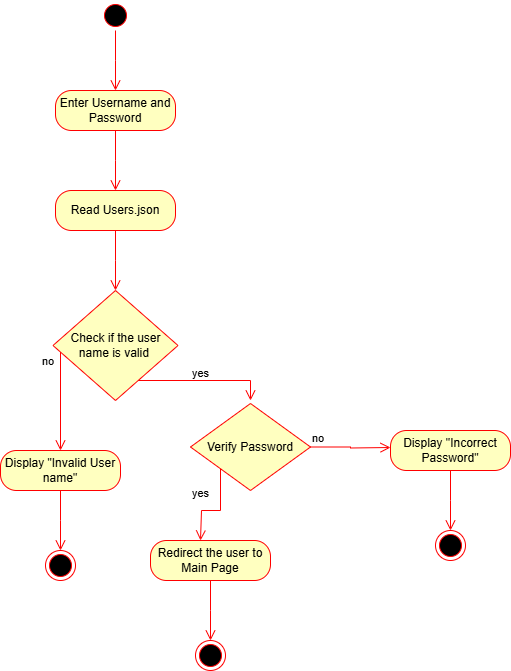

The diagram above was exported from draw.io. Its source (the exported page's mxGraphModel, read from the mxfile embedded in the PNG):
<mxGraphModel dx="1026" dy="1327" grid="1" gridSize="10" guides="1" tooltips="1" connect="1" arrows="1" fold="1" page="1" pageScale="1" pageWidth="1169" pageHeight="826" background="none" math="0" shadow="0">
  <root>
    <mxCell id="0" />
    <mxCell id="1" parent="0" />
    <mxCell id="OEBCsw3zoqJyRXgsEcHy-41" value="" style="ellipse;html=1;shape=startState;fillColor=#000000;strokeColor=#ff0000;" vertex="1" parent="1">
      <mxGeometry x="400" y="-10" width="30" height="30" as="geometry" />
    </mxCell>
    <mxCell id="OEBCsw3zoqJyRXgsEcHy-42" value="" style="edgeStyle=orthogonalEdgeStyle;html=1;verticalAlign=bottom;endArrow=open;endSize=8;strokeColor=#ff0000;rounded=0;" edge="1" source="OEBCsw3zoqJyRXgsEcHy-41" parent="1">
      <mxGeometry relative="1" as="geometry">
        <mxPoint x="415" y="80" as="targetPoint" />
      </mxGeometry>
    </mxCell>
    <mxCell id="OEBCsw3zoqJyRXgsEcHy-43" value="Enter Username and Password" style="rounded=1;whiteSpace=wrap;html=1;arcSize=40;fontColor=#000000;fillColor=#ffffc0;strokeColor=#ff0000;" vertex="1" parent="1">
      <mxGeometry x="355" y="80" width="120" height="40" as="geometry" />
    </mxCell>
    <mxCell id="OEBCsw3zoqJyRXgsEcHy-44" value="" style="edgeStyle=orthogonalEdgeStyle;html=1;verticalAlign=bottom;endArrow=open;endSize=8;strokeColor=#ff0000;rounded=0;" edge="1" source="OEBCsw3zoqJyRXgsEcHy-43" parent="1">
      <mxGeometry relative="1" as="geometry">
        <mxPoint x="415" y="180" as="targetPoint" />
      </mxGeometry>
    </mxCell>
    <mxCell id="OEBCsw3zoqJyRXgsEcHy-45" value="Read Users.json" style="rounded=1;whiteSpace=wrap;html=1;arcSize=40;fontColor=#000000;fillColor=#ffffc0;strokeColor=#ff0000;" vertex="1" parent="1">
      <mxGeometry x="355" y="180" width="120" height="40" as="geometry" />
    </mxCell>
    <mxCell id="OEBCsw3zoqJyRXgsEcHy-46" value="" style="edgeStyle=orthogonalEdgeStyle;html=1;verticalAlign=bottom;endArrow=open;endSize=8;strokeColor=#ff0000;rounded=0;" edge="1" source="OEBCsw3zoqJyRXgsEcHy-45" parent="1">
      <mxGeometry relative="1" as="geometry">
        <mxPoint x="415" y="280" as="targetPoint" />
      </mxGeometry>
    </mxCell>
    <mxCell id="OEBCsw3zoqJyRXgsEcHy-47" value="Check if the user name is valid&amp;nbsp;" style="rhombus;whiteSpace=wrap;html=1;fontColor=#000000;fillColor=#ffffc0;strokeColor=#ff0000;" vertex="1" parent="1">
      <mxGeometry x="352.5" y="280" width="125" height="110" as="geometry" />
    </mxCell>
    <mxCell id="OEBCsw3zoqJyRXgsEcHy-48" value="no" style="edgeStyle=orthogonalEdgeStyle;html=1;align=left;verticalAlign=bottom;endArrow=open;endSize=8;strokeColor=#ff0000;rounded=0;" edge="1" source="OEBCsw3zoqJyRXgsEcHy-47" parent="1">
      <mxGeometry x="-1" y="98" relative="1" as="geometry">
        <mxPoint x="550" y="390" as="targetPoint" />
        <mxPoint x="480" y="370" as="sourcePoint" />
        <Array as="points">
          <mxPoint x="550" y="370" />
        </Array>
        <mxPoint x="-98" y="88" as="offset" />
      </mxGeometry>
    </mxCell>
    <mxCell id="OEBCsw3zoqJyRXgsEcHy-49" value="yes" style="edgeStyle=orthogonalEdgeStyle;html=1;align=left;verticalAlign=top;endArrow=open;endSize=8;strokeColor=#ff0000;rounded=0;" edge="1" source="OEBCsw3zoqJyRXgsEcHy-47" parent="1">
      <mxGeometry x="-0.8293" y="130" relative="1" as="geometry">
        <mxPoint x="360" y="440" as="targetPoint" />
        <Array as="points">
          <mxPoint x="360" y="390" />
          <mxPoint x="360" y="390" />
        </Array>
        <mxPoint as="offset" />
      </mxGeometry>
    </mxCell>
    <mxCell id="OEBCsw3zoqJyRXgsEcHy-51" value="Display &quot;Invalid User name&quot;" style="rounded=1;whiteSpace=wrap;html=1;arcSize=40;fontColor=#000000;fillColor=#ffffc0;strokeColor=#ff0000;" vertex="1" parent="1">
      <mxGeometry x="300" y="440" width="120" height="40" as="geometry" />
    </mxCell>
    <mxCell id="OEBCsw3zoqJyRXgsEcHy-52" value="" style="edgeStyle=orthogonalEdgeStyle;html=1;verticalAlign=bottom;endArrow=open;endSize=8;strokeColor=#ff0000;rounded=0;" edge="1" source="OEBCsw3zoqJyRXgsEcHy-51" parent="1">
      <mxGeometry relative="1" as="geometry">
        <mxPoint x="360" y="540" as="targetPoint" />
      </mxGeometry>
    </mxCell>
    <mxCell id="OEBCsw3zoqJyRXgsEcHy-53" value="" style="ellipse;html=1;shape=endState;fillColor=#000000;strokeColor=#ff0000;" vertex="1" parent="1">
      <mxGeometry x="345" y="540" width="30" height="30" as="geometry" />
    </mxCell>
    <mxCell id="OEBCsw3zoqJyRXgsEcHy-56" value="Verify Password" style="rhombus;whiteSpace=wrap;html=1;fontColor=#000000;fillColor=#ffffc0;strokeColor=#ff0000;" vertex="1" parent="1">
      <mxGeometry x="490" y="393" width="120" height="87" as="geometry" />
    </mxCell>
    <mxCell id="OEBCsw3zoqJyRXgsEcHy-57" value="no" style="edgeStyle=orthogonalEdgeStyle;html=1;align=left;verticalAlign=bottom;endArrow=open;endSize=8;strokeColor=#ff0000;rounded=0;" edge="1" source="OEBCsw3zoqJyRXgsEcHy-56" parent="1">
      <mxGeometry x="-1" relative="1" as="geometry">
        <mxPoint x="690" y="437" as="targetPoint" />
      </mxGeometry>
    </mxCell>
    <mxCell id="OEBCsw3zoqJyRXgsEcHy-58" value="yes" style="edgeStyle=orthogonalEdgeStyle;html=1;align=left;verticalAlign=top;endArrow=open;endSize=8;strokeColor=#ff0000;rounded=0;" edge="1" source="OEBCsw3zoqJyRXgsEcHy-56" parent="1">
      <mxGeometry x="-0.7411" y="-30" relative="1" as="geometry">
        <mxPoint x="500" y="530" as="targetPoint" />
        <Array as="points">
          <mxPoint x="520" y="500" />
          <mxPoint x="501" y="500" />
        </Array>
        <mxPoint as="offset" />
      </mxGeometry>
    </mxCell>
    <mxCell id="OEBCsw3zoqJyRXgsEcHy-59" value="Display &quot;Incorrect Password&quot;" style="rounded=1;whiteSpace=wrap;html=1;arcSize=40;fontColor=#000000;fillColor=#ffffc0;strokeColor=#ff0000;" vertex="1" parent="1">
      <mxGeometry x="690" y="420" width="120" height="40" as="geometry" />
    </mxCell>
    <mxCell id="OEBCsw3zoqJyRXgsEcHy-60" value="" style="edgeStyle=orthogonalEdgeStyle;html=1;verticalAlign=bottom;endArrow=open;endSize=8;strokeColor=#ff0000;rounded=0;" edge="1" source="OEBCsw3zoqJyRXgsEcHy-59" parent="1">
      <mxGeometry relative="1" as="geometry">
        <mxPoint x="750" y="520" as="targetPoint" />
      </mxGeometry>
    </mxCell>
    <mxCell id="OEBCsw3zoqJyRXgsEcHy-61" value="" style="ellipse;html=1;shape=endState;fillColor=#000000;strokeColor=#ff0000;" vertex="1" parent="1">
      <mxGeometry x="735" y="520" width="30" height="30" as="geometry" />
    </mxCell>
    <mxCell id="OEBCsw3zoqJyRXgsEcHy-62" value="Redirect the user to Main Page" style="rounded=1;whiteSpace=wrap;html=1;arcSize=40;fontColor=#000000;fillColor=#ffffc0;strokeColor=#ff0000;" vertex="1" parent="1">
      <mxGeometry x="450" y="530" width="120" height="40" as="geometry" />
    </mxCell>
    <mxCell id="OEBCsw3zoqJyRXgsEcHy-63" value="" style="edgeStyle=orthogonalEdgeStyle;html=1;verticalAlign=bottom;endArrow=open;endSize=8;strokeColor=#ff0000;rounded=0;" edge="1" source="OEBCsw3zoqJyRXgsEcHy-62" parent="1">
      <mxGeometry relative="1" as="geometry">
        <mxPoint x="510" y="630" as="targetPoint" />
      </mxGeometry>
    </mxCell>
    <mxCell id="OEBCsw3zoqJyRXgsEcHy-64" value="" style="ellipse;html=1;shape=endState;fillColor=#000000;strokeColor=#ff0000;" vertex="1" parent="1">
      <mxGeometry x="495" y="630" width="30" height="30" as="geometry" />
    </mxCell>
  </root>
</mxGraphModel>